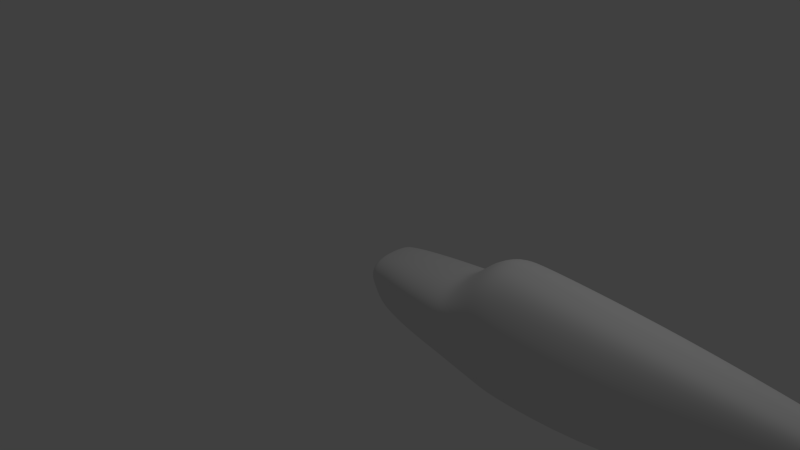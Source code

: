 # Source: beech35.blend  (saved by Blender 2.70.4; exported with 4.5.12 LTS)
import bpy
from mathutils import Matrix  # noqa: F401  (used for matrix-valued properties, if any)

bpy.ops.wm.read_factory_settings(use_empty=True)
scene = bpy.context.scene
scene.name = 'Scene'

# ---- collections
col_collection_1 = bpy.data.collections.new('Collection 1'); scene.collection.children.link(col_collection_1)

# ---- world
world_world = bpy.data.worlds.new('World'); scene.world = world_world
world_world.color = (0.05088, 0.05088, 0.05088)
world_world.use_sun_shadow = False
world_world.sun_shadow_jitter_overblur = 0.0
world_world.cycles.sampling_method = 'MANUAL'
world_world.cycles.sample_map_resolution = 256

# ---- cameras
cam_camera = bpy.data.cameras.new('Camera')
cam_camera.clip_end = 100.0
cam_camera.lens = 35.0
cam_camera.sensor_width = 32.0
cam_camera.sensor_height = 18.0
cam_camera.ortho_scale = 7.314
cam_camera.dof.focus_distance = 0.0
cam_camera.dof.aperture_fstop = 128.0

# ---- lights
light_lamp = bpy.data.lights.new('Lamp', 'POINT')
light_lamp.transmission_factor = 0.0
light_lamp.cutoff_distance = 30.0
light_lamp.energy = 100.0
light_lamp.shadow_buffer_clip_start = 1.001
light_lamp.shadow_soft_size = 0.1
light_lamp.shadow_maximum_resolution = 0.006
light_lamp.use_absolute_resolution = True
light_lamp.cycles.use_multiple_importance_sampling = False

# ---- meshes
me_circle_001 = bpy.data.meshes.new('Circle.001')
me_circle_001.from_pydata([(-0.00178, 0.5751, 1.195e-09), (-0.2326, 0.5761, -1.008e-07), (-0.6194, 0.4083, -9.289e-08), (-0.7603, 0.2212, -1.099e-07), (-0.7887, -3.445e-08, -1.419e-07), (0.6606, 0.0, 2.279e-07), (0.6618, 0.4377, 1.76e-07), (0.6204, 0.5214, 5.824e-08), (0.5484, 0.5756, -1.113e-07), (0.02669, 0.5573, -0.968), (-0.1686, 0.512, -0.968), (-0.2847, 0.3524, -0.968), (-0.3344, 0.1607, -0.968), (-0.3439, -3.445e-08, -0.968), (0.6772, 0.0, -0.968), (0.6155, 0.3203, -0.968), (0.5207, 0.4467, -0.968), (0.4203, 0.5044, -0.968), (0.02684, 0.4933, -1.501), (-0.1257, 0.4729, -1.501), (-0.2329, 0.3524, -1.501), (-0.2788, 0.1607, -1.501), (-0.2876, -2.98e-08, -1.501), (0.6521, 0.0, -1.501), (0.6013, 0.2189, -1.501), (0.521, 0.3629, -1.501), (0.4223, 0.4203, -1.501), (0.04702, 0.383, -2.06), (-0.07928, 0.3768, -2.06), (-0.1681, 0.2848, -2.06), (-0.2061, 0.1607, -2.06), (-0.2134, -2.98e-08, -2.06), (0.5114, 0.0, -2.06), (0.4552, 0.2189, -2.06), (0.3745, 0.2846, -2.06), (0.3105, 0.3278, -2.06), (-0.01249, 0.5602, 1.119), (-0.2241, 0.5464, 1.119), (-0.5754, 0.3922, 1.119), (-0.6941, 0.2224, 1.119), (-0.7337, -2.98e-08, 1.119), (0.5946, 0.0, 1.119), (0.5957, 0.4941, 1.119), (0.5742, 0.5363, 1.119), (0.5273, 0.5578, 1.119), (-0.03389, 0.4322, 2.303), (-0.207, 0.4183, 2.303), (-0.4935, 0.3368, 2.303), (-0.5985, 0.211, 2.303), (-0.6241, -2.98e-08, 2.303), (0.3944, 0.0, 2.303), (0.3989, 0.398, 2.303), (0.3671, 0.4225, 2.303), (0.3257, 0.4245, 2.303), (-0.07869, 0.2246, 3.8), (-0.2103, 0.2243, 3.8), (-0.3882, 0.1866, 3.8), (-0.449, 0.1104, 3.8), (-0.4779, -2.98e-08, 3.8), (0.1532, 2.922e-10, 3.8), (0.1519, 0.1983, 3.8), (0.1368, 0.2179, 3.8), (0.1133, 0.2249, 3.8), (-0.1177, 0.09845, 4.581), (-0.2151, 0.09827, 4.581), (-0.3332, 0.08692, 4.581), (-0.3811, 0.04981, 4.581), (-0.3911, -8.626e-10, 4.581), (0.02102, -8.626e-10, 4.581), (0.02013, 0.08391, 4.581), (0.01001, 0.09473, 4.581), (-0.005785, 0.09857, 4.581), (-0.1386, 0.05368, 4.88), (-0.2138, 0.05354, 4.88), (-0.3257, 0.04478, 4.88), (-0.3473, 0.02731, 4.88), (-0.3498, 0.0, 4.88), (-0.03146, 0.0, 4.88), (-0.03215, 0.04245, 4.88), (-0.03997, 0.05081, 4.88), (-0.05217, 0.05378, 4.88), (-0.1684, 0.0315, 5.028), (-0.2121, 0.03142, 5.028), (-0.277, 0.02633, 5.028), (-0.2963, 0.01619, 5.028), (-0.3042, 0.0, 5.028), (-0.1062, 0.0, 5.028), (-0.1066, 0.02498, 5.028), (-0.1111, 0.02983, 5.028), (-0.1182, 0.03156, 5.028), (0.4453, 0.5183, -0.7786), (-0.3077, 0.3419, -0.7786), (-0.374, -3.445e-08, -0.7786), (0.5402, 0.4613, -0.7786), (-0.1811, 0.5245, -0.7786), (0.6246, 0.3433, -0.7786), (0.02112, 0.5608, -0.7786), (0.674, 0.0, -0.7786), (-0.354, 0.1725, -0.7786), (0.4491, 0.3082, -1.891), (0.3695, 0.3556, -1.891), (-0.09842, 0.4057, -1.891), (-0.1994, 0.3051, -1.891), (0.5354, 0.2189, -1.891), (0.04513, 0.4162, -1.891), (0.5938, 0.0, -1.891), (-0.2426, 0.1607, -1.891), (-0.2509, -2.98e-08, -1.891), (0.5118, 0.558, -0.2392), (-0.5957, 0.4304, -0.2392), (-0.7792, -2.98e-08, -0.2392), (0.5984, 0.503, -0.2392), (-0.2921, 0.5602, -0.2392), (0.6582, 0.4087, -0.2392), (-0.04871, 0.5707, -0.2392), (0.674, 0.0, -0.2392), (-0.7566, 0.2063, -0.2392), (0.4851, 0.5432, -0.4399), (-0.541, 0.4094, -0.4399), (-0.72, -2.98e-08, -0.4399), (0.5793, 0.4875, -0.4399), (-0.2909, 0.5469, -0.4399), (0.6519, 0.3844, -0.4399), (-0.05108, 0.567, -0.4399), (0.6816, 0.0, -0.4399), (-0.6815, 0.1937, -0.4399), (0.04937, 0.3689, -2.13), (-0.07395, 0.3565, -2.13), (-0.1545, 0.2694, -2.13), (-0.189, 0.1521, -2.13), (-0.1956, -2.82e-08, -2.13), (0.1899, 0.0, -2.13), (0.1765, 0.2071, -2.13), (0.155, 0.2693, -2.13), (0.1289, 0.3211, -2.13), (0.03473, 0.3065, -2.13), (-0.05202, 0.2961, -2.13), (-0.1087, 0.2238, -2.13), (-0.1326, 0.1415, -2.13), (-0.1333, -2.473e-08, -2.13), (0.1337, 0.0, -2.13), (0.1335, 0.139, -2.13), (0.1091, 0.2237, -2.13), (0.0907, 0.2667, -2.13), (-0.2038, 0.01031, 5.081), (-0.2125, 0.01023, 5.081), (-0.2255, 0.008955, 5.081), (-0.2294, 0.00534, 5.081), (-0.2309, 0.0, 5.081), (-0.1914, 0.0, 5.081), (-0.1915, 0.005787, 5.081)], [], [(93, 90, 17, 16), (94, 91, 11, 10), (95, 93, 16, 15), (96, 94, 10, 9), (97, 95, 15, 14), (98, 92, 13, 12), (90, 96, 9, 17), (91, 98, 12, 11), (12, 13, 22, 21), (17, 9, 18, 26), (11, 12, 21, 20), (16, 17, 26, 25), (10, 11, 20, 19), (15, 16, 25, 24), (9, 10, 19, 18), (14, 15, 24, 23), (99, 100, 35, 34), (101, 102, 29, 28), (103, 99, 34, 33), (104, 101, 28, 27), (105, 103, 33, 32), (106, 107, 31, 30), (100, 104, 27, 35), (102, 106, 30, 29), (8, 7, 43, 44), (2, 1, 37, 38), (7, 6, 42, 43), (1, 0, 36, 37), (6, 5, 41, 42), (4, 3, 39, 40), (0, 8, 44, 36), (3, 2, 38, 39), (36, 44, 53, 45), (39, 38, 47, 48), (44, 43, 52, 53), (38, 37, 46, 47), (43, 42, 51, 52), (37, 36, 45, 46), (42, 41, 50, 51), (40, 39, 48, 49), (52, 51, 60, 61), (46, 45, 54, 55), (51, 50, 59, 60), (49, 48, 57, 58), (45, 53, 62, 54), (48, 47, 56, 57), (53, 52, 61, 62), (47, 46, 55, 56), (58, 57, 66, 67), (54, 62, 71, 63), (57, 56, 65, 66), (62, 61, 70, 71), (56, 55, 64, 65), (61, 60, 69, 70), (55, 54, 63, 64), (60, 59, 68, 69), (71, 70, 79, 80), (65, 64, 73, 74), (70, 69, 78, 79), (64, 63, 72, 73), (69, 68, 77, 78), (67, 66, 75, 76), (63, 71, 80, 72), (66, 65, 74, 75), (78, 77, 86, 87), (75, 84, 85, 76), (72, 80, 89, 81), (75, 74, 83, 84), (80, 79, 88, 89), (74, 73, 82, 83), (79, 78, 87, 88), (73, 72, 81, 82), (118, 91, 94, 121), (120, 93, 95, 122), (121, 94, 96, 123), (122, 95, 97, 124), (119, 92, 98, 125), (123, 96, 90, 117), (125, 98, 91, 118), (117, 90, 93, 120), (25, 26, 100, 99), (19, 20, 102, 101), (24, 25, 99, 103), (18, 19, 101, 104), (23, 24, 103, 105), (21, 22, 107, 106), (26, 18, 104, 100), (20, 21, 106, 102), (2, 109, 112, 1), (7, 111, 113, 6), (1, 112, 114, 0), (6, 113, 115, 5), (4, 110, 116, 3), (0, 114, 108, 8), (3, 116, 109, 2), (8, 108, 111, 7), (109, 118, 121, 112), (111, 120, 122, 113), (112, 121, 123, 114), (113, 122, 124, 115), (110, 119, 125, 116), (114, 123, 117, 108), (116, 125, 118, 109), (108, 117, 120, 111), (34, 35, 134, 133), (28, 29, 128, 127), (33, 34, 133, 132), (27, 28, 127, 126), (32, 33, 132, 131), (30, 31, 130, 129), (35, 27, 126, 134), (29, 30, 129, 128), (134, 126, 135, 143), (128, 129, 138, 137), (133, 134, 143, 142), (127, 128, 137, 136), (132, 133, 142, 141), (126, 127, 136, 135), (131, 132, 141, 140), (129, 130, 139, 138), (139, 140, 141, 138), (85, 84, 147, 148), (84, 83, 146, 147), (83, 82, 145, 146), (82, 81, 144, 145), (87, 86, 149, 150), (81, 89, 150, 144), (89, 88, 150), (88, 87, 150), (145, 144, 150, 149, 148, 147, 146)])
me_circle_001.polygons.foreach_set('use_smooth', [True] * 130)
me_circle_001.use_remesh_preserve_volume = False
me_circle_001.use_remesh_preserve_attributes = False
me_circle_001.use_mirror_vertex_groups = False
me_circle_001.update()

# ---- objects
ob_circle = bpy.data.objects.new('Circle', me_circle_001)
ob_lamp = bpy.data.objects.new('Lamp', light_lamp)
ob_camera = bpy.data.objects.new('Camera', cam_camera)

# ---- transforms, parenting, visibility, modifiers, constraints
ob_circle.location = (2.502, 0.0, 0.0)
ob_circle.rotation_euler = (-0.0, 1.571, 0.0)
ob_circle.lineart.crease_threshold = 0.0
_m = ob_circle.modifiers.new('Subsurf', 'SUBSURF')
_m.uv_smooth = 'PRESERVE_CORNERS'
_m.quality = 2
_m.show_only_control_edges = False
_m = ob_circle.modifiers.new('Mirror', 'MIRROR')
_m.use_axis = (False, True, False)
_m = ob_circle.modifiers.new('EdgeSplit', 'EDGE_SPLIT')
ob_lamp.location = (4.076, 1.005, 5.904)
ob_lamp.rotation_euler = (0.6503, 0.05522, 1.866)
ob_lamp.lock_rotations_4d = False
ob_lamp.empty_display_type = 'ARROWS'
ob_lamp.color = (0.0, 0.0, 0.0, 0.0)
ob_lamp.lineart.crease_threshold = 0.0
ob_camera.location = (7.481, -6.508, 5.344)
ob_camera.rotation_euler = (1.109, 0.01082, 0.8149)
ob_camera.lock_rotations_4d = False
ob_camera.empty_display_type = 'ARROWS'
ob_camera.color = (0.0, 0.0, 0.0, 0.0)
ob_camera.display_type = 'WIRE'
ob_camera.lineart.crease_threshold = 0.0

# ---- collection membership
col_collection_1.objects.link(ob_circle)
col_collection_1.objects.link(ob_lamp)
col_collection_1.objects.link(ob_camera)

# ---- scene / render settings (as saved in the file)
scene.camera = ob_camera
scene.frame_start = 1; scene.frame_end = 250; scene.frame_set(1)
scene.render.engine = 'BLENDER_EEVEE_NEXT'
scene.render.resolution_percentage = 50
scene.render.dither_intensity = 0.0
scene.cycles.use_denoising = False
scene.cycles.samples = 10
scene.cycles.sampling_pattern = 'TABULATED_SOBOL'
scene.cycles.light_sampling_threshold = 0.0
scene.cycles.use_adaptive_sampling = False
scene.cycles.use_light_tree = False
scene.cycles.blur_glossy = 0.0
scene.cycles.volume_bounces = 1
scene.cycles.pixel_filter_type = 'GAUSSIAN'
scene.cycles.sample_clamp_indirect = 0.0
scene.view_settings.view_transform = 'Standard'
bpy.context.view_layer.update()
